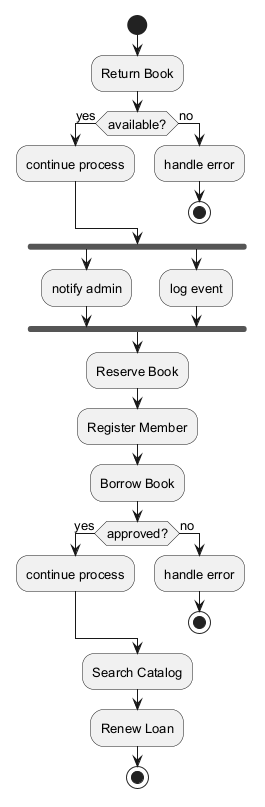

The diagram above was rendered by PlantUML. Its source (embedded in the PNG):
@startuml
skinparam backgroundColor #FFFFFF
skinparam classBackgroundColor #E8F4FA
skinparam classBorderColor #2C7DA0
skinparam defaultFontSize 13
start
:Return Book;
if (available?) then (yes)
:continue process;
else (no)
:handle error;
stop
endif
fork
:notify admin;
fork again
:log event;
end fork
:Reserve Book;
:Register Member;
:Borrow Book;
if (approved?) then (yes)
:continue process;
else (no)
:handle error;
stop
endif
:Search Catalog;
:Renew Loan;
stop
@enduml